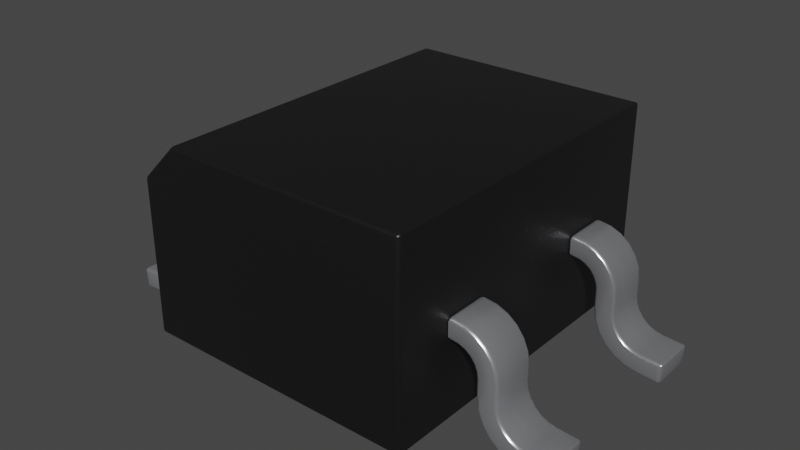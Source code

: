 # Source: SOIC-4_4.2x5.0mm_P5.7mm.blend  (saved by Blender 4.1.23; exported with 4.5.12 LTS)
import bpy
from mathutils import Matrix  # noqa: F401  (used for matrix-valued properties, if any)

bpy.ops.wm.read_factory_settings(use_empty=True)
scene = bpy.context.scene
scene.name = 'Scene'

# ---- collections
col_collection = bpy.data.collections.new('Collection'); scene.collection.children.link(col_collection)

# ---- materials (node trees are filled in below, after node groups)
mat_metal_pins = bpy.data.materials.new('metal_pins')
mat_metal_pins.preview_render_type = 'CUBE'
mat_plastic_chip = bpy.data.materials.new('plastic_chip')
mat_plastic_chip.preview_render_type = 'CUBE'

# ---- node groups
ng_auto_smooth = bpy.data.node_groups.new('Auto Smooth', 'GeometryNodeTree')
_s = ng_auto_smooth.interface.new_socket(name='Geometry', in_out='OUTPUT', socket_type='NodeSocketGeometry')
_s = ng_auto_smooth.interface.new_socket(name='Geometry', in_out='INPUT', socket_type='NodeSocketGeometry')
_s = ng_auto_smooth.interface.new_socket(name='Angle', in_out='INPUT', socket_type='NodeSocketFloat')
_s.subtype = 'ANGLE'
_s.min_value = 0.0
_s.max_value = 3.142
ng_auto_smooth.is_modifier = True
_N = ng_auto_smooth.nodes; _L = ng_auto_smooth.links
n0 = _N.new('NodeGroupOutput'); n0.name = 'Group Output'; n0.location = (480, -100)
n1 = _N.new('NodeGroupInput'); n1.name = 'Group Input'; n1.location = (-420, -300)
n2 = _N.new('NodeGroupInput'); n2.name = 'Group Input.001'; n2.location = (-60, -100)
n3 = _N.new('GeometryNodeSetShadeSmooth'); n3.name = 'Set Shade Smooth'; n3.location = (120, -100)
n3.domain = 'EDGE'
n4 = _N.new('GeometryNodeSetShadeSmooth'); n4.name = 'Set Shade Smooth.001'; n4.location = (300, -100)
n5 = _N.new('GeometryNodeInputMeshEdgeAngle'); n5.name = 'Edge Angle'; n5.location = (-420, -220)
n6 = _N.new('GeometryNodeInputEdgeSmooth'); n6.name = 'Is Edge Smooth'; n6.location = (-60, -160)
n7 = _N.new('GeometryNodeInputShadeSmooth'); n7.name = 'Is Face Smooth'; n7.location = (-240, -340)
n8 = _N.new('FunctionNodeBooleanMath'); n8.name = 'Boolean Math'; n8.location = (-60, -220)
n9 = _N.new('FunctionNodeCompare'); n9.name = 'Compare'; n9.location = (-240, -180)
n9.operation = 'LESS_EQUAL'
_L.new(n5.outputs[0], n9.inputs[0])
_L.new(n4.outputs[0], n0.inputs[0])
_L.new(n1.outputs[1], n9.inputs[1])
_L.new(n9.outputs[0], n8.inputs[0])
_L.new(n7.outputs[0], n8.inputs[1])
_L.new(n2.outputs[0], n3.inputs[0])
_L.new(n6.outputs[0], n3.inputs[1])
_L.new(n3.outputs[0], n4.inputs[0])
_L.new(n8.outputs[0], n3.inputs[2])
n0.is_active_output = True

# ---- material node trees
mat_metal_pins.use_nodes = True; mat_metal_pins.node_tree.nodes.clear()
_N = mat_metal_pins.node_tree.nodes; _L = mat_metal_pins.node_tree.links
n0 = _N.new('ShaderNodeMapping'); n0.name = 'Mapping'; n0.location = (-1447, -91)
n0.inputs[3].default_value = (4.8, 1.2, 1.1)
n1 = _N.new('ShaderNodeBsdfPrincipled'); n1.name = 'Principled BSDF'; n1.location = (-560, 254)
n1.distribution = 'GGX'
n1.subsurface_method = 'BURLEY'
n1.inputs[1].default_value = 0.7818
n1.inputs[2].default_value = 0.2886
n1.inputs[3].default_value = 1.45
n1.inputs[13].default_value = 0.0
n1.inputs[27].default_value = (0.0, 0.0, 0.0, 1.0)
n1.inputs[28].default_value = 1.0
n2 = _N.new('ShaderNodeOutputMaterial'); n2.name = 'Material Output.002'; n2.location = (-205, 253)
n2.width = 213
n3 = _N.new('ShaderNodeTexNoise'); n3.name = 'Noise Texture.002'; n3.location = (-1228, -73)
n3.inputs[2].default_value = 0.1
n3.inputs[3].default_value = 7.0
n3.inputs[4].default_value = 0.6
n3.inputs[8].default_value = 0.4
n4 = _N.new('ShaderNodeTexCoord'); n4.name = 'Texture Coordinate'; n4.location = (-1636, -116)
n5 = _N.new('ShaderNodeMix'); n5.name = 'Mix.001'; n5.location = (-921, 45)
n5.data_type = 'RGBA'
n5.inputs[6].default_value = (0.9398, 0.9547, 1.0, 1.0)
n5.inputs[7].default_value = (0.13, 0.1259, 0.1359, 1.0)
n6 = _N.new('ShaderNodeBump'); n6.name = 'Bump.001'; n6.location = (-1001, -227)
n6.inputs[0].default_value = 0.05
n6.inputs[1].default_value = 0.01
n6.inputs[2].default_value = 1.0
_L.new(n1.outputs[0], n2.inputs[0])
_L.new(n3.outputs[0], n6.inputs[3])
_L.new(n0.outputs[0], n3.inputs[0])
_L.new(n3.outputs[0], n5.inputs[0])
_L.new(n4.outputs[3], n0.inputs[0])
_L.new(n5.outputs[2], n1.inputs[0])
_L.new(n6.outputs[0], n1.inputs[5])
n2.is_active_output = True
mat_plastic_chip.use_nodes = True; mat_plastic_chip.node_tree.nodes.clear()
_N = mat_plastic_chip.node_tree.nodes; _L = mat_plastic_chip.node_tree.links
n0 = _N.new('ShaderNodeBsdfPrincipled'); n0.name = 'Principled BSDF'; n0.location = (10, 300)
n0.distribution = 'GGX'
n0.subsurface_method = 'BURLEY'
n0.inputs[0].default_value = (0.009312, 0.009312, 0.009312, 1.0)
n0.inputs[1].default_value = 0.1372
n0.inputs[2].default_value = 0.3706
n0.inputs[3].default_value = 1.45
n0.inputs[27].default_value = (0.0, 0.0, 0.0, 1.0)
n0.inputs[28].default_value = 1.0
n1 = _N.new('ShaderNodeOutputMaterial'); n1.name = 'Material Output'; n1.location = (300, 300)
n2 = _N.new('ShaderNodeTexNoise'); n2.name = 'Noise Texture'; n2.location = (-893, 54)
n2.inputs[2].default_value = 200.0
n2.inputs[3].default_value = 3.6
n2.inputs[4].default_value = 0.8375
n3 = _N.new('ShaderNodeBump'); n3.name = 'Bump'; n3.location = (-604, -53)
n3.inputs[0].default_value = 0.08
n3.inputs[1].default_value = 1.0
n3.inputs[2].default_value = 1.0
_L.new(n0.outputs[0], n1.inputs[0])
_L.new(n2.outputs[0], n3.inputs[3])
_L.new(n3.outputs[0], n0.inputs[5])
n1.is_active_output = True

# ---- world
world_world = bpy.data.worlds.new('World'); scene.world = world_world
world_world.use_nodes = True; world_world.node_tree.nodes.clear()
_N = world_world.node_tree.nodes; _L = world_world.node_tree.links
n0 = _N.new('ShaderNodeOutputWorld'); n0.name = 'World Output'; n0.location = (300, 300)
n1 = _N.new('ShaderNodeBackground'); n1.name = 'Background'; n1.location = (10, 300)
n1.inputs[0].default_value = (0.05088, 0.05088, 0.05088, 1.0)
_L.new(n1.outputs[0], n0.inputs[0])
n0.is_active_output = True
world_world.color = (0.05088, 0.05088, 0.05088)
world_world.use_sun_shadow = False
world_world.sun_shadow_jitter_overblur = 0.0

# ---- meshes
me_shape_9_indexedfaceset = bpy.data.meshes.new('SHAPE_9_IndexedFaceSet')
me_shape_9_indexedfaceset.from_pydata([(0.3573, 0.5433, 0.7677), (-0.9301, 1.063, -0.7677), (-0.9301, 0.8661, 0.7677), (0.9301, 0.8661, 0.7677), (-0.9301, 0.0, -0.7677), (0.9301, 1.063, -0.7677), (-0.9301, 0.0, 0.7677), (0.9301, 0.0, 0.7677), (0.9301, 0.0, -0.7677), (-0.9301, 1.063, 0.5709), (0.9301, 1.063, 0.5709), (0.3573, 0.4331, 0.7677), (0.3573, 0.5433, 0.7895), (0.3573, 0.535, 0.8528), (0.3573, 0.4717, 0.9624), (0.3573, 0.4211, 1.001), (0.3573, 0.3622, 1.026), (0.6073, 0.5433, 0.7895), (0.6073, 0.535, 0.8528), (0.6073, 0.5106, 0.9117), (0.6073, 0.4717, 0.9624), (0.6073, 0.4211, 1.001), (0.6073, 0.3622, 1.026), (0.6073, 0.2989, 1.034), (0.3573, 0.2989, 1.034), (0.6073, 0.2139, 1.034), (0.6073, 0.06698, 1.114), (0.3573, 0.1707, 1.039), (0.3573, 0.1302, 1.055), (0.3573, 0.06698, 1.114), (0.6073, 0.0398, 1.196), (0.3573, 0.0398, 1.196), (0.6073, 0.03123, 1.319), (0.3573, -0.07874, 1.311), (0.6073, -0.07874, 1.311), (0.6073, -0.07016, 1.189), (0.3573, -0.05641, 1.119), (0.3573, -0.02582, 1.055), (0.3573, 0.07728, 0.9586), (0.3573, 0.1434, 0.9326), (0.6073, 0.2139, 0.9237), (0.6073, -0.02582, 1.055), (0.6073, 0.2989, 0.9237), (0.3573, 0.2989, 0.9237), (0.6073, 0.3336, 0.9191), (0.6073, 0.366, 0.9057), (0.6073, 0.3938, 0.8844), (0.6073, 0.4151, 0.8566), (0.3573, 0.4285, 0.8243), (0.6073, 0.4331, 0.7895), (0.3573, 0.4331, 0.7895), (0.6073, 0.4331, 0.7677), (0.6073, 0.5433, 0.7677), (0.6073, 0.1707, 1.039), (0.6073, 0.1302, 1.055), (0.6073, 0.09487, 1.081), (0.6073, 0.04823, 1.154), (0.6073, -0.05641, 1.119), (0.6073, 0.01969, 1.0), (0.6073, 0.07728, 0.9586), (0.6073, 0.1434, 0.9326), (0.6073, 0.4285, 0.8243), (0.3573, 0.5106, 0.9117), (0.3573, 0.2139, 1.034), (0.3573, 0.09487, 1.081), (0.3573, 0.04823, 1.154), (0.3573, 0.03123, 1.319), (0.3573, -0.07016, 1.189), (0.3573, 0.01969, 1.0), (0.3573, 0.2139, 0.9237), (0.3573, 0.3336, 0.9191), (0.3573, 0.366, 0.9057), (0.3573, 0.3938, 0.8844), (0.3573, 0.4151, 0.8566), (-0.6073, 0.4331, 0.7677), (-0.6073, 0.5433, 0.7895), (-0.3573, 0.5433, 0.7895), (-0.6073, 0.5433, 0.7677), (-0.3573, 0.5106, 0.9117), (-0.3573, 0.3622, 1.026), (-0.3573, 0.2989, 1.034), (-0.6073, 0.535, 0.8528), (-0.6073, 0.5106, 0.9117), (-0.6073, 0.3622, 1.026), (-0.6073, 0.2989, 1.034), (-0.6073, 0.0398, 1.196), (-0.3573, 0.0398, 1.196), (-0.6073, 0.1302, 1.055), (-0.6073, 0.09487, 1.081), (-0.6073, 0.06698, 1.114), (-0.3573, 0.2139, 1.034), (-0.3573, 0.1707, 1.039), (-0.3573, 0.1302, 1.055), (-0.3573, 0.09487, 1.081), (-0.6073, 0.03123, 1.319), (-0.6073, -0.07874, 1.311), (-0.3573, 0.03123, 1.319), (-0.3573, -0.07874, 1.311), (-0.3573, -0.05641, 1.119), (-0.3573, -0.02582, 1.055), (-0.3573, 0.01969, 1.0), (-0.3573, 0.07728, 0.9586), (-0.3573, 0.1434, 0.9326), (-0.6073, -0.07016, 1.189), (-0.6073, -0.05641, 1.119), (-0.6073, -0.02582, 1.055), (-0.6073, 0.2139, 0.9237), (-0.3573, 0.4331, 0.7895), (-0.6073, 0.2989, 0.9237), (-0.6073, 0.3336, 0.9191), (-0.6073, 0.366, 0.9057), (-0.6073, 0.4285, 0.8243), (-0.3573, 0.4285, 0.8243), (-0.6073, 0.4331, 0.7895), (-0.6073, 0.3938, 0.8844), (-0.6073, 0.4151, 0.8566), (-0.6073, 0.01969, 1.0), (-0.6073, 0.07728, 0.9586), (-0.6073, 0.1434, 0.9326), (-0.6073, 0.2139, 1.034), (-0.6073, 0.1707, 1.039), (-0.6073, 0.04823, 1.154), (-0.6073, 0.4717, 0.9624), (-0.6073, 0.4211, 1.001), (-0.3573, 0.4331, 0.7677), (-0.3573, 0.2989, 0.9237), (-0.3573, 0.3336, 0.9191), (-0.3573, 0.366, 0.9057), (-0.3573, 0.3938, 0.8844), (-0.3573, 0.4151, 0.8566), (-0.3573, 0.2139, 0.9237), (-0.3573, -0.07016, 1.189), (-0.3573, 0.06698, 1.114), (-0.3573, 0.04823, 1.154), (-0.3573, 0.535, 0.8528), (-0.3573, 0.4717, 0.9624), (-0.3573, 0.4211, 1.001), (-0.3573, 0.5433, 0.7677), (-0.3573, 0.5433, -0.7895), (-0.3573, 0.5106, -0.9117), (-0.3573, 0.4211, -1.001), (-0.6073, 0.4211, -1.001), (-0.3573, 0.2139, -1.034), (-0.6073, 0.04823, -1.154), (-0.3573, 0.1707, -1.039), (-0.3573, 0.1302, -1.055), (-0.3573, 0.0398, -1.196), (-0.6073, 0.03123, -1.319), (-0.3573, 0.03123, -1.319), (-0.3573, -0.07874, -1.311), (-0.6073, -0.07874, -1.311), (-0.3573, -0.07016, -1.189), (-0.3573, 0.01969, -1.0), (-0.3573, 0.07728, -0.9586), (-0.3573, 0.2139, -0.9237), (-0.6073, -0.05641, -1.119), (-0.6073, 0.07728, -0.9586), (-0.6073, 0.1434, -0.9326), (-0.6073, 0.2139, -0.9237), (-0.3573, 0.2989, -0.9237), (-0.6073, 0.366, -0.9057), (-0.6073, 0.4285, -0.8243), (-0.6073, 0.4331, -0.7895), (-0.3573, 0.4331, -0.7895), (-0.3573, 0.3938, -0.8844), (-0.3573, 0.4285, -0.8243), (-0.6073, 0.4331, -0.7677), (-0.3573, 0.4331, -0.7677), (-0.6073, 0.5433, -0.7677), (-0.6073, 0.5433, -0.7895), (-0.6073, 0.535, -0.8528), (-0.6073, 0.5106, -0.9117), (-0.6073, 0.4717, -0.9624), (-0.6073, 0.3622, -1.026), (-0.6073, 0.2989, -1.034), (-0.6073, 0.2139, -1.034), (-0.6073, 0.1707, -1.039), (-0.6073, 0.1302, -1.055), (-0.6073, 0.09487, -1.081), (-0.6073, 0.06698, -1.114), (-0.6073, 0.0398, -1.196), (-0.6073, -0.07016, -1.189), (-0.6073, -0.02582, -1.055), (-0.6073, 0.01969, -1.0), (-0.6073, 0.2989, -0.9237), (-0.6073, 0.3336, -0.9191), (-0.6073, 0.3938, -0.8844), (-0.6073, 0.4151, -0.8566), (-0.3573, 0.5433, -0.7677), (-0.3573, 0.535, -0.8528), (-0.3573, 0.4717, -0.9624), (-0.3573, 0.3622, -1.026), (-0.3573, 0.2989, -1.034), (-0.3573, 0.09487, -1.081), (-0.3573, 0.06698, -1.114), (-0.3573, 0.04823, -1.154), (-0.3573, -0.05641, -1.119), (-0.3573, -0.02582, -1.055), (-0.3573, 0.1434, -0.9326), (-0.3573, 0.3336, -0.9191), (-0.3573, 0.366, -0.9057), (-0.3573, 0.4151, -0.8566), (0.6073, 0.5433, -0.7677), (0.6073, 0.4331, -0.7677), (0.3573, 0.5433, -0.7677), (0.3573, 0.5106, -0.9117), (0.3573, 0.4211, -1.001), (0.3573, 0.3622, -1.026), (0.6073, 0.5106, -0.9117), (0.6073, 0.4211, -1.001), (0.6073, 0.3622, -1.026), (0.6073, 0.2989, -1.034), (0.6073, 0.1707, -1.039), (0.6073, 0.04823, -1.154), (0.3573, 0.1707, -1.039), (0.3573, 0.09487, -1.081), (0.3573, 0.06698, -1.114), (0.3573, 0.04823, -1.154), (0.3573, 0.03123, -1.319), (0.6073, -0.07016, -1.189), (0.3573, 0.07728, -0.9586), (0.3573, 0.1434, -0.9326), (0.6073, -0.05641, -1.119), (0.6073, -0.02582, -1.055), (0.6073, 0.07728, -0.9586), (0.6073, 0.1434, -0.9326), (0.6073, 0.2139, -0.9237), (0.3573, 0.2139, -0.9237), (0.3573, 0.4331, -0.7895), (0.6073, 0.3336, -0.9191), (0.6073, 0.4151, -0.8566), (0.6073, 0.4285, -0.8243), (0.3573, 0.3336, -0.9191), (0.3573, 0.366, -0.9057), (0.3573, 0.3938, -0.8844), (0.3573, 0.4151, -0.8566), (0.6073, 0.4331, -0.7895), (0.6073, 0.2989, -0.9237), (0.6073, 0.366, -0.9057), (0.6073, 0.3938, -0.8844), (0.6073, 0.01969, -1.0), (0.6073, -0.07874, -1.311), (0.6073, 0.03123, -1.319), (0.6073, 0.0398, -1.196), (0.6073, 0.2139, -1.034), (0.6073, 0.1302, -1.055), (0.6073, 0.09487, -1.081), (0.6073, 0.06698, -1.114), (0.6073, 0.5433, -0.7895), (0.6073, 0.535, -0.8528), (0.6073, 0.4717, -0.9624), (0.3573, 0.4331, -0.7677), (0.3573, 0.2989, -0.9237), (0.3573, 0.4285, -0.8243), (0.3573, -0.07016, -1.189), (0.3573, -0.05641, -1.119), (0.3573, -0.02582, -1.055), (0.3573, 0.01969, -1.0), (0.3573, -0.07874, -1.311), (0.3573, 0.0398, -1.196), (0.3573, 0.2139, -1.034), (0.3573, 0.1302, -1.055), (0.3573, 0.2989, -1.034), (0.3573, 0.5433, -0.7895), (0.3573, 0.535, -0.8528), (0.3573, 0.4717, -0.9624)], [], [(52, 12, 17), (52, 0, 12), (9, 6, 2), (4, 6, 9), (1, 4, 9), (2, 6, 7), (2, 7, 3), (10, 8, 5), (10, 7, 8), (10, 3, 7), (5, 4, 1), (5, 8, 4), (10, 1, 9), (10, 5, 1), (7, 4, 8), (7, 6, 4), (2, 3, 10), (2, 10, 9), (52, 51, 11), (52, 11, 0), (16, 24, 23), (16, 23, 22), (15, 22, 21), (15, 16, 22), (14, 21, 20), (14, 15, 21), (62, 20, 19), (62, 14, 20), (13, 19, 18), (13, 62, 19), (12, 18, 17), (12, 13, 18), (23, 63, 25), (23, 24, 63), (27, 25, 63), (27, 53, 25), (28, 54, 53), (28, 53, 27), (64, 55, 54), (64, 54, 28), (29, 26, 55), (29, 55, 64), (65, 56, 26), (65, 26, 29), (31, 30, 56), (31, 56, 65), (30, 66, 32), (30, 31, 66), (32, 33, 34), (32, 66, 33), (34, 67, 35), (34, 33, 67), (39, 69, 40), (39, 40, 60), (38, 60, 59), (38, 39, 60), (68, 59, 58), (68, 38, 59), (37, 58, 41), (37, 68, 58), (36, 41, 57), (36, 37, 41), (67, 57, 35), (67, 36, 57), (40, 43, 42), (40, 69, 43), (70, 42, 43), (70, 44, 42), (71, 45, 44), (71, 44, 70), (72, 46, 45), (72, 45, 71), (73, 47, 46), (73, 46, 72), (48, 61, 47), (48, 47, 73), (50, 49, 61), (50, 61, 48), (49, 11, 51), (49, 50, 11), (30, 32, 34), (30, 34, 35), (56, 35, 57), (56, 30, 35), (26, 57, 41), (26, 56, 57), (58, 55, 26), (58, 26, 41), (59, 54, 55), (59, 55, 58), (60, 53, 54), (60, 54, 59), (40, 25, 53), (40, 53, 60), (42, 23, 25), (42, 25, 40), (44, 22, 23), (44, 23, 42), (45, 21, 22), (45, 22, 44), (46, 20, 21), (46, 21, 45), (19, 46, 47), (19, 20, 46), (18, 47, 61), (18, 61, 49), (18, 19, 47), (17, 18, 49), (52, 49, 51), (52, 17, 49), (31, 33, 66), (31, 67, 33), (65, 36, 67), (65, 67, 31), (29, 37, 36), (29, 36, 65), (68, 29, 64), (68, 37, 29), (38, 64, 28), (38, 68, 64), (39, 28, 27), (39, 38, 28), (69, 27, 63), (69, 39, 27), (43, 63, 24), (43, 69, 63), (70, 24, 16), (70, 43, 24), (71, 16, 15), (71, 70, 16), (72, 15, 14), (72, 71, 15), (62, 73, 72), (62, 72, 14), (13, 48, 73), (13, 50, 48), (13, 73, 62), (12, 50, 13), (0, 11, 50), (0, 50, 12), (74, 77, 137), (74, 137, 124), (137, 75, 76), (137, 77, 75), (134, 76, 75), (134, 75, 81), (78, 81, 82), (78, 134, 81), (135, 82, 122), (135, 78, 82), (136, 122, 123), (136, 135, 122), (79, 123, 83), (79, 136, 123), (80, 83, 84), (80, 79, 83), (80, 119, 90), (80, 84, 119), (133, 85, 86), (133, 121, 85), (132, 89, 121), (132, 121, 133), (93, 88, 89), (93, 89, 132), (92, 87, 88), (92, 88, 93), (91, 120, 87), (91, 87, 92), (90, 119, 120), (90, 120, 91), (86, 94, 96), (86, 85, 94), (96, 95, 97), (96, 94, 95), (97, 103, 131), (97, 95, 103), (98, 131, 103), (98, 103, 104), (99, 104, 105), (99, 98, 104), (100, 105, 116), (100, 99, 105), (101, 116, 117), (101, 100, 116), (102, 117, 118), (102, 101, 117), (130, 118, 106), (130, 102, 118), (130, 108, 125), (130, 106, 108), (112, 113, 107), (112, 111, 113), (129, 115, 111), (129, 111, 112), (128, 114, 115), (128, 115, 129), (127, 109, 110), (127, 110, 114), (127, 114, 128), (126, 109, 127), (125, 108, 109), (125, 109, 126), (107, 74, 124), (107, 113, 74), (114, 122, 82), (115, 114, 82), (110, 123, 122), (110, 122, 114), (109, 83, 123), (109, 123, 110), (111, 82, 81), (111, 115, 82), (108, 84, 83), (108, 83, 109), (113, 81, 75), (113, 75, 77), (113, 111, 81), (74, 113, 77), (106, 119, 84), (106, 84, 108), (103, 95, 94), (103, 94, 85), (118, 120, 119), (118, 87, 120), (118, 119, 106), (104, 85, 121), (104, 103, 85), (117, 87, 118), (105, 121, 89), (105, 104, 121), (116, 88, 87), (116, 89, 88), (116, 87, 117), (116, 105, 89), (128, 78, 135), (127, 135, 136), (127, 128, 135), (129, 78, 128), (126, 136, 79), (126, 127, 136), (112, 134, 78), (112, 78, 129), (107, 76, 134), (107, 137, 76), (107, 134, 112), (125, 79, 80), (125, 126, 79), (124, 137, 107), (130, 80, 90), (130, 125, 80), (131, 96, 97), (131, 86, 96), (102, 90, 91), (102, 91, 92), (102, 130, 90), (98, 133, 86), (98, 86, 131), (101, 102, 92), (99, 132, 133), (99, 133, 98), (100, 92, 93), (100, 93, 132), (100, 101, 92), (100, 132, 99), (168, 166, 167), (168, 167, 188), (168, 138, 169), (168, 188, 138), (191, 192, 174), (191, 174, 173), (140, 173, 141), (140, 191, 173), (190, 141, 172), (190, 140, 141), (139, 172, 171), (139, 190, 172), (189, 171, 170), (189, 139, 171), (138, 170, 169), (138, 189, 170), (174, 142, 175), (174, 192, 142), (144, 175, 142), (144, 176, 175), (145, 177, 176), (145, 176, 144), (193, 178, 177), (193, 177, 145), (194, 179, 178), (194, 178, 193), (195, 143, 179), (195, 179, 194), (146, 180, 143), (146, 143, 195), (180, 148, 147), (180, 146, 148), (147, 149, 150), (147, 148, 149), (150, 151, 181), (150, 149, 151), (198, 154, 158), (198, 158, 157), (153, 157, 156), (153, 198, 157), (152, 156, 183), (152, 153, 156), (197, 183, 182), (197, 152, 183), (196, 182, 155), (196, 197, 182), (151, 155, 181), (151, 196, 155), (158, 159, 184), (158, 154, 159), (199, 184, 159), (199, 185, 184), (200, 160, 185), (200, 185, 199), (164, 186, 160), (164, 160, 200), (201, 187, 186), (201, 186, 164), (165, 161, 187), (165, 187, 201), (163, 162, 161), (163, 161, 165), (162, 167, 166), (162, 163, 167), (180, 147, 150), (180, 150, 181), (143, 181, 155), (143, 180, 181), (179, 155, 182), (179, 143, 155), (183, 178, 179), (183, 179, 182), (156, 177, 178), (156, 178, 183), (157, 176, 177), (157, 177, 156), (158, 175, 176), (158, 176, 157), (184, 174, 175), (184, 175, 158), (185, 173, 174), (185, 174, 184), (160, 141, 173), (160, 173, 185), (186, 172, 141), (186, 141, 160), (171, 186, 187), (171, 172, 186), (170, 187, 161), (170, 161, 162), (170, 171, 187), (169, 170, 162), (168, 162, 166), (168, 169, 162), (146, 149, 148), (146, 151, 149), (195, 196, 151), (195, 151, 146), (194, 197, 196), (194, 196, 195), (152, 194, 193), (152, 197, 194), (153, 193, 145), (153, 152, 193), (198, 145, 144), (198, 153, 145), (154, 144, 142), (154, 198, 144), (159, 142, 192), (159, 154, 142), (199, 192, 191), (199, 159, 192), (200, 191, 140), (200, 199, 191), (164, 140, 190), (164, 200, 140), (139, 201, 164), (139, 164, 190), (189, 165, 201), (189, 163, 165), (189, 201, 139), (138, 163, 189), (188, 167, 163), (188, 163, 138), (203, 202, 204), (203, 204, 251), (204, 248, 263), (204, 202, 248), (264, 263, 248), (264, 248, 249), (205, 249, 208), (205, 264, 249), (265, 208, 250), (265, 205, 208), (206, 250, 209), (206, 265, 250), (207, 209, 210), (207, 206, 209), (262, 210, 211), (262, 207, 210), (262, 244, 260), (262, 211, 244), (217, 243, 259), (217, 213, 243), (216, 247, 213), (216, 213, 217), (215, 246, 247), (215, 247, 216), (261, 245, 246), (261, 246, 215), (214, 212, 245), (214, 245, 261), (260, 244, 212), (260, 212, 214), (259, 242, 218), (259, 243, 242), (218, 241, 258), (218, 242, 241), (258, 219, 254), (258, 241, 219), (255, 254, 219), (255, 219, 222), (256, 222, 223), (256, 255, 222), (257, 223, 240), (257, 256, 223), (220, 240, 224), (220, 257, 240), (221, 224, 225), (221, 220, 224), (227, 225, 226), (227, 221, 225), (227, 237, 252), (227, 226, 237), (253, 236, 228), (253, 231, 236), (235, 230, 231), (235, 231, 253), (234, 239, 230), (234, 230, 235), (233, 229, 238), (233, 238, 239), (233, 239, 234), (232, 229, 233), (252, 237, 229), (252, 229, 232), (228, 203, 251), (228, 236, 203), (239, 250, 208), (230, 239, 208), (238, 209, 250), (238, 250, 239), (229, 210, 209), (229, 209, 238), (231, 208, 249), (231, 230, 208), (237, 211, 210), (237, 210, 229), (236, 249, 248), (236, 248, 202), (236, 231, 249), (203, 236, 202), (226, 244, 211), (226, 211, 237), (219, 241, 242), (219, 242, 243), (225, 212, 244), (225, 245, 212), (225, 244, 226), (222, 243, 213), (222, 219, 243), (224, 245, 225), (223, 213, 247), (223, 222, 213), (240, 246, 245), (240, 247, 246), (240, 245, 224), (240, 223, 247), (234, 205, 265), (233, 265, 206), (233, 234, 265), (235, 205, 234), (232, 206, 207), (232, 233, 206), (253, 264, 205), (253, 205, 235), (228, 263, 264), (228, 204, 263), (228, 264, 253), (252, 207, 262), (252, 232, 207), (251, 204, 228), (227, 262, 260), (227, 252, 262), (254, 218, 258), (254, 259, 218), (221, 260, 214), (221, 214, 261), (221, 227, 260), (255, 217, 259), (255, 259, 254), (220, 221, 261), (256, 216, 217), (256, 217, 255), (257, 261, 215), (257, 215, 216), (257, 220, 261), (257, 216, 256)])
me_shape_9_indexedfaceset.polygons.foreach_set('use_smooth', [True] * 512)
me_shape_9_indexedfaceset.polygons.foreach_set('material_index', [0, 0, 1, 1, 1, 1, 1, 1, 1, 1, 1, 1, 1, 1, 1, 1, 1, 1, 0, 0, 0, 0, 0, 0, 0, 0, 0, 0, 0, 0, 0, 0, 0, 0, 0, 0, 0, 0, 0, 0, 0, 0, 0, 0, 0, 0, 0, 0, 0, 0, 0, 0, 0, 0, 0, 0, 0, 0, 0, 0, 0, 0, 0, 0, 0, 0, 0, 0, 0, 0, 0, 0, 0, 0, 0, 0, 0, 0, 0, 0, 0, 0, 0, 0, 0, 0, 0, 0, 0, 0, 0, 0, 0, 0, 0, 0, 0, 0, 0, 0, 0, 0, 0, 0, 0, 0, 0, 0, 0, 0, 0, 0, 0, 0, 0, 0, 0, 0, 0, 0, 0, 0, 0, 0, 0, 0, 0, 0, 0, 0, 0, 0, 0, 0, 0, 0, 0, 0, 0, 0, 0, 0, 0, 0, 0, 0, 0, 0, 0, 0, 0, 0, 0, 0, 0, 0, 0, 0, 0, 0, 0, 0, 0, 0, 0, 0, 0, 0, 0, 0, 0, 0, 0, 0, 0, 0, 0, 0, 0, 0, 0, 0, 0, 0, 0, 0, 0, 0, 0, 0, 0, 0, 0, 0, 0, 0, 0, 0, 0, 0, 0, 0, 0, 0, 0, 0, 0, 0, 0, 0, 0, 0, 0, 0, 0, 0, 0, 0, 0, 0, 0, 0, 0, 0, 0, 0, 0, 0, 0, 0, 0, 0, 0, 0, 0, 0, 0, 0, 0, 0, 0, 0, 0, 0, 0, 0, 0, 0, 0, 0, 0, 0, 0, 0, 0, 0, 0, 0, 0, 0, 0, 0, 0, 0, 0, 0, 0, 0, 0, 0, 0, 0, 0, 0, 0, 0, 0, 0, 0, 0, 0, 0, 0, 0, 0, 0, 0, 0, 0, 0, 0, 0, 0, 0, 0, 0, 0, 0, 0, 0, 0, 0, 0, 0, 0, 0, 0, 0, 0, 0, 0, 0, 0, 0, 0, 0, 0, 0, 0, 0, 0, 0, 0, 0, 0, 0, 0, 0, 0, 0, 0, 0, 0, 0, 0, 0, 0, 0, 0, 0, 0, 0, 0, 0, 0, 0, 0, 0, 0, 0, 0, 0, 0, 0, 0, 0, 0, 0, 0, 0, 0, 0, 0, 0, 0, 0, 0, 0, 0, 0, 0, 0, 0, 0, 0, 0, 0, 0, 0, 0, 0, 0, 0, 0, 0, 0, 0, 0, 0, 0, 0, 0, 0, 0, 0, 0, 0, 0, 0, 0, 0, 0, 0, 0, 0, 0, 0, 0, 0, 0, 0, 0, 0, 0, 0, 0, 0, 0, 0, 0, 0, 0, 0, 0, 0, 0, 0, 0, 0, 0, 0, 0, 0, 0, 0, 0, 0, 0, 0, 0, 0, 0, 0, 0, 0, 0, 0, 0, 0, 0, 0, 0, 0, 0, 0, 0, 0, 0, 0, 0, 0, 0, 0, 0, 0, 0, 0, 0, 0, 0, 0, 0, 0, 0, 0, 0, 0, 0, 0, 0, 0, 0, 0, 0, 0, 0, 0, 0, 0, 0, 0, 0, 0, 0, 0, 0, 0, 0, 0, 0, 0, 0, 0, 0, 0, 0, 0, 0, 0, 0, 0, 0])
_uv = me_shape_9_indexedfaceset.uv_layers.new(name='UVMap')
_uv.uv.foreach_set('vector', [0.7302, 0.7894, 0.6354, 0.7976, 0.7302, 0.7976, 0.7302, 0.7894, 0.6354, 0.7894, 0.6354, 0.7976, 0.8062, 0.7147, 0.4032, 0.7894, 0.7316, 0.7894, 0.4032, 0.2073, 0.4032, 0.7894, 0.8062, 0.7147, 0.8062, 0.2073, 0.4032, 0.2073, 0.8062, 0.7147, 0.1474, 0.7316, 0.1474, 0.4032, 0.8526, 0.4032, 0.1474, 0.7316, 0.8526, 0.4032, 0.8526, 0.7316, 0.8062, 0.7147, 0.4032, 0.2073, 0.8062, 0.2073, 0.8062, 0.7147, 0.4032, 0.7894, 0.4032, 0.2073, 0.8062, 0.7147, 0.7316, 0.7894, 0.4032, 0.7894, 0.8526, 0.8062, 0.1474, 0.4032, 0.1474, 0.8062, 0.8526, 0.8062, 0.8526, 0.4032, 0.1474, 0.4032, 0.8526, 0.7147, 0.1474, 0.2073, 0.1474, 0.7147, 0.8526, 0.7147, 0.8526, 0.2073, 0.1474, 0.2073, 0.8526, 0.7894, 0.1474, 0.2073, 0.8526, 0.2073, 0.8526, 0.7894, 0.1474, 0.7894, 0.1474, 0.2073, 0.1474, 0.7894, 0.8526, 0.7894, 0.8526, 0.7147, 0.1474, 0.7894, 0.8526, 0.7147, 0.1474, 0.7147, 0.7302, 0.6092, 0.7302, 0.5674, 0.6354, 0.5674, 0.7302, 0.6092, 0.6354, 0.5674, 0.6354, 0.6092, 0.6354, 0.5405, 0.6354, 0.5166, 0.7302, 0.5166, 0.6354, 0.5405, 0.7302, 0.5166, 0.7302, 0.5405, 0.6354, 0.5629, 0.7302, 0.5405, 0.7302, 0.5629, 0.6354, 0.5629, 0.6354, 0.5405, 0.7302, 0.5405, 0.6354, 0.5821, 0.7302, 0.5629, 0.7302, 0.5821, 0.6354, 0.5821, 0.6354, 0.5629, 0.7302, 0.5629, 0.6354, 0.844, 0.7302, 0.8631, 0.7302, 0.844, 0.6354, 0.844, 0.6354, 0.8631, 0.7302, 0.8631, 0.6354, 0.8216, 0.7302, 0.844, 0.7302, 0.8216, 0.6354, 0.8216, 0.6354, 0.844, 0.7302, 0.844, 0.6354, 0.7976, 0.7302, 0.8216, 0.7302, 0.7976, 0.6354, 0.7976, 0.6354, 0.8216, 0.7302, 0.8216, 0.7302, 0.5166, 0.6354, 0.4843, 0.7302, 0.4843, 0.7302, 0.5166, 0.6354, 0.5166, 0.6354, 0.4843, 0.6354, 0.4679, 0.7302, 0.4843, 0.6354, 0.4843, 0.6354, 0.4679, 0.7302, 0.4679, 0.7302, 0.4843, 0.6354, 0.4526, 0.7302, 0.4526, 0.7302, 0.4679, 0.6354, 0.4526, 0.7302, 0.4679, 0.6354, 0.4679, 0.6354, 0.4392, 0.7302, 0.4392, 0.7302, 0.4526, 0.6354, 0.4392, 0.7302, 0.4526, 0.6354, 0.4526, 0.6354, 0.9207, 0.7302, 0.9207, 0.7302, 0.908, 0.6354, 0.9207, 0.7302, 0.908, 0.6354, 0.908, 0.6354, 0.9356, 0.7302, 0.9356, 0.7302, 0.9207, 0.6354, 0.9356, 0.7302, 0.9207, 0.6354, 0.9207, 0.6354, 0.9518, 0.7302, 0.9518, 0.7302, 0.9356, 0.6354, 0.9518, 0.7302, 0.9356, 0.6354, 0.9356, 0.7302, 0.9518, 0.6354, 0.9983, 0.7302, 0.9983, 0.7302, 0.9518, 0.6354, 0.9518, 0.6354, 0.9983, 0.7302, 0.4151, 0.6354, 0.3734, 0.7302, 0.3734, 0.7302, 0.4151, 0.6354, 0.4151, 0.6354, 0.3734, 0.7302, 0.9954, 0.6354, 0.9489, 0.7302, 0.9489, 0.7302, 0.9954, 0.6354, 0.9954, 0.6354, 0.9489, 0.6354, 0.4576, 0.6354, 0.4843, 0.7302, 0.4843, 0.6354, 0.4576, 0.7302, 0.4843, 0.7302, 0.4576, 0.6354, 0.4325, 0.7302, 0.4576, 0.7302, 0.4325, 0.6354, 0.4325, 0.6354, 0.4576, 0.7302, 0.4576, 0.6354, 0.4107, 0.7302, 0.4325, 0.7302, 0.4107, 0.6354, 0.4107, 0.6354, 0.4325, 0.7302, 0.4325, 0.6354, 0.8982, 0.7302, 0.8775, 0.7302, 0.8982, 0.6354, 0.8982, 0.6354, 0.8775, 0.7302, 0.8775, 0.6354, 0.9225, 0.7302, 0.8982, 0.7302, 0.9225, 0.6354, 0.9225, 0.6354, 0.8982, 0.7302, 0.8982, 0.6354, 0.9489, 0.7302, 0.9225, 0.7302, 0.9489, 0.6354, 0.9489, 0.6354, 0.9225, 0.7302, 0.9225, 0.7302, 0.4843, 0.6354, 0.5166, 0.7302, 0.5166, 0.7302, 0.4843, 0.6354, 0.4843, 0.6354, 0.5166, 0.6354, 0.5297, 0.7302, 0.5166, 0.6354, 0.5166, 0.6354, 0.5297, 0.7302, 0.5297, 0.7302, 0.5166, 0.6354, 0.542, 0.7302, 0.542, 0.7302, 0.5297, 0.6354, 0.542, 0.7302, 0.5297, 0.6354, 0.5297, 0.6354, 0.5525, 0.7302, 0.5525, 0.7302, 0.542, 0.6354, 0.5525, 0.7302, 0.542, 0.6354, 0.542, 0.6354, 0.8231, 0.7302, 0.8231, 0.7302, 0.8336, 0.6354, 0.8231, 0.7302, 0.8336, 0.6354, 0.8336, 0.6354, 0.8108, 0.7302, 0.8108, 0.7302, 0.8231, 0.6354, 0.8108, 0.7302, 0.8231, 0.6354, 0.8231, 0.6354, 0.7976, 0.7302, 0.7976, 0.7302, 0.8108, 0.6354, 0.7976, 0.7302, 0.8108, 0.6354, 0.8108, 0.7302, 0.7976, 0.6354, 0.7894, 0.7302, 0.7894, 0.7302, 0.7976, 0.6354, 0.7976, 0.6354, 0.7894, 0.4183, 0.9518, 0.4151, 0.9983, 0.3734, 0.9954, 0.4183, 0.9518, 0.3734, 0.9954, 0.3766, 0.9489, 0.4215, 0.9356, 0.3766, 0.9489, 0.3819, 0.9225, 0.4215, 0.9356, 0.4183, 0.9518, 0.3766, 0.9489, 0.4286, 0.9207, 0.3819, 0.9225, 0.3935, 0.8982, 0.4286, 0.9207, 0.4215, 0.9356, 0.3819, 0.9225, 0.4107, 0.8775, 0.4392, 0.908, 0.4286, 0.9207, 0.4107, 0.8775, 0.4286, 0.9207, 0.3935, 0.8982, 0.4325, 0.8617, 0.4526, 0.8984, 0.4392, 0.908, 0.4325, 0.8617, 0.4392, 0.908, 0.4107, 0.8775, 0.4576, 0.8518, 0.4679, 0.8923, 0.4526, 0.8984, 0.4576, 0.8518, 0.4526, 0.8984, 0.4325, 0.8617, 0.4843, 0.8485, 0.4843, 0.8903, 0.4679, 0.8923, 0.4843, 0.8485, 0.4679, 0.8923, 0.4576, 0.8518, 0.5166, 0.8485, 0.5166, 0.8903, 0.4843, 0.8903, 0.5166, 0.8485, 0.4843, 0.8903, 0.4843, 0.8485, 0.5297, 0.8468, 0.5405, 0.8871, 0.5166, 0.8903, 0.5297, 0.8468, 0.5166, 0.8903, 0.5166, 0.8485, 0.542, 0.8417, 0.5629, 0.8779, 0.5405, 0.8871, 0.542, 0.8417, 0.5405, 0.8871, 0.5297, 0.8468, 0.5525, 0.8336, 0.5821, 0.8631, 0.5629, 0.8779, 0.5525, 0.8336, 0.5629, 0.8779, 0.542, 0.8417, 0.5968, 0.844, 0.5525, 0.8336, 0.5606, 0.8231, 0.5968, 0.844, 0.5821, 0.8631, 0.5525, 0.8336, 0.6061, 0.8216, 0.5606, 0.8231, 0.5657, 0.8108, 0.6061, 0.8216, 0.5657, 0.8108, 0.5674, 0.7976, 0.6061, 0.8216, 0.5968, 0.844, 0.5606, 0.8231, 0.6092, 0.7976, 0.6061, 0.8216, 0.5674, 0.7976, 0.6092, 0.7894, 0.5674, 0.7976, 0.5674, 0.7894, 0.6092, 0.7894, 0.6092, 0.7976, 0.5674, 0.7976, 0.4183, 0.9518, 0.3734, 0.9954, 0.4151, 0.9983, 0.4183, 0.9518, 0.3766, 0.9489, 0.3734, 0.9954, 0.4215, 0.9356, 0.3819, 0.9225, 0.3766, 0.9489, 0.4215, 0.9356, 0.3766, 0.9489, 0.4183, 0.9518, 0.4286, 0.9207, 0.3935, 0.8982, 0.3819, 0.9225, 0.4286, 0.9207, 0.3819, 0.9225, 0.4215, 0.9356, 0.4107, 0.8775, 0.4286, 0.9207, 0.4392, 0.908, 0.4107, 0.8775, 0.3935, 0.8982, 0.4286, 0.9207, 0.4325, 0.8617, 0.4392, 0.908, 0.4526, 0.8984, 0.4325, 0.8617, 0.4107, 0.8775, 0.4392, 0.908, 0.4576, 0.8518, 0.4526, 0.8984, 0.4679, 0.8923, 0.4576, 0.8518, 0.4325, 0.8617, 0.4526, 0.8984, 0.4843, 0.8485, 0.4679, 0.8923, 0.4843, 0.8903, 0.4843, 0.8485, 0.4576, 0.8518, 0.4679, 0.8923, 0.5166, 0.8485, 0.4843, 0.8903, 0.5166, 0.8903, 0.5166, 0.8485, 0.4843, 0.8485, 0.4843, 0.8903, 0.5297, 0.8468, 0.5166, 0.8903, 0.5405, 0.8871, 0.5297, 0.8468, 0.5166, 0.8485, 0.5166, 0.8903, 0.542, 0.8417, 0.5405, 0.8871, 0.5629, 0.8779, 0.542, 0.8417, 0.5297, 0.8468, 0.5405, 0.8871, 0.5525, 0.8336, 0.5629, 0.8779, 0.5821, 0.8631, 0.5525, 0.8336, 0.542, 0.8417, 0.5629, 0.8779, 0.5968, 0.844, 0.5606, 0.8231, 0.5525, 0.8336, 0.5968, 0.844, 0.5525, 0.8336, 0.5821, 0.8631, 0.6061, 0.8216, 0.5657, 0.8108, 0.5606, 0.8231, 0.6061, 0.8216, 0.5674, 0.7976, 0.5657, 0.8108, 0.6061, 0.8216, 0.5606, 0.8231, 0.5968, 0.844, 0.6092, 0.7976, 0.5674, 0.7976, 0.6061, 0.8216, 0.6092, 0.7894, 0.5674, 0.7894, 0.5674, 0.7976, 0.6092, 0.7894, 0.5674, 0.7976, 0.6092, 0.7976, 0.2698, 0.5674, 0.2698, 0.6092, 0.3645, 0.6092, 0.2698, 0.5674, 0.3645, 0.6092, 0.3645, 0.5674, 0.3645, 0.7894, 0.2698, 0.7976, 0.3645, 0.7976, 0.3645, 0.7894, 0.2698, 0.7894, 0.2698, 0.7976, 0.3645, 0.8216, 0.3645, 0.7976, 0.2698, 0.7976, 0.3645, 0.8216, 0.2698, 0.7976, 0.2698, 0.8216, 0.3645, 0.844, 0.2698, 0.8216, 0.2698, 0.844, 0.3645, 0.844, 0.3645, 0.8216, 0.2698, 0.8216, 0.3645, 0.8631, 0.2698, 0.844, 0.2698, 0.8631, 0.3645, 0.8631, 0.3645, 0.844, 0.2698, 0.844, 0.3645, 0.5629, 0.2698, 0.5821, 0.2698, 0.5629, 0.3645, 0.5629, 0.3645, 0.5821, 0.2698, 0.5821, 0.3645, 0.5405, 0.2698, 0.5629, 0.2698, 0.5405, 0.3645, 0.5405, 0.3645, 0.5629, 0.2698, 0.5629, 0.3645, 0.5166, 0.2698, 0.5405, 0.2698, 0.5166, 0.3645, 0.5166, 0.3645, 0.5405, 0.2698, 0.5405, 0.3645, 0.5166, 0.2698, 0.4843, 0.3645, 0.4843, 0.3645, 0.5166, 0.2698, 0.5166, 0.2698, 0.4843, 0.3645, 0.9356, 0.2698, 0.9518, 0.3645, 0.9518, 0.3645, 0.9356, 0.2698, 0.9356, 0.2698, 0.9518, 0.3645, 0.9207, 0.2698, 0.9207, 0.2698, 0.9356, 0.3645, 0.9207, 0.2698, 0.9356, 0.3645, 0.9356, 0.3645, 0.908, 0.2698, 0.908, 0.2698, 0.9207, 0.3645, 0.908, 0.2698, 0.9207, 0.3645, 0.9207, 0.3645, 0.4526, 0.2698, 0.4526, 0.2698, 0.4392, 0.3645, 0.4526, 0.2698, 0.4392, 0.3645, 0.4392, 0.3645, 0.4679, 0.2698, 0.4679, 0.2698, 0.4526, 0.3645, 0.4679, 0.2698, 0.4526, 0.3645, 0.4526, 0.3645, 0.4843, 0.2698, 0.4843, 0.2698, 0.4679, 0.3645, 0.4843, 0.2698, 0.4679, 0.3645, 0.4679, 0.3645, 0.9518, 0.2698, 0.9983, 0.3645, 0.9983, 0.3645, 0.9518, 0.2698, 0.9518, 0.2698, 0.9983, 0.3645, 0.4151, 0.2698, 0.3734, 0.3645, 0.3734, 0.3645, 0.4151, 0.2698, 0.4151, 0.2698, 0.3734, 0.3645, 0.9954, 0.2698, 0.9489, 0.3645, 0.9489, 0.3645, 0.9954, 0.2698, 0.9954, 0.2698, 0.9489, 0.3645, 0.9225, 0.3645, 0.9489, 0.2698, 0.9489, 0.3645, 0.9225, 0.2698, 0.9489, 0.2698, 0.9225, 0.3645, 0.8982, 0.2698, 0.9225, 0.2698, 0.8982, 0.3645, 0.8982, 0.3645, 0.9225, 0.2698, 0.9225, 0.3645, 0.8775, 0.2698, 0.8982, 0.2698, 0.8775, 0.3645, 0.8775, 0.3645, 0.8982, 0.2698, 0.8982, 0.3645, 0.4325, 0.2698, 0.4107, 0.2698, 0.4325, 0.3645, 0.4325, 0.3645, 0.4107, 0.2698, 0.4107, 0.3645, 0.4576, 0.2698, 0.4325, 0.2698, 0.4576, 0.3645, 0.4576, 0.3645, 0.4325, 0.2698, 0.4325, 0.3645, 0.4843, 0.2698, 0.4576, 0.2698, 0.4843, 0.3645, 0.4843, 0.3645, 0.4576, 0.2698, 0.4576, 0.3645, 0.4843, 0.2698, 0.5166, 0.3645, 0.5166, 0.3645, 0.4843, 0.2698, 0.4843, 0.2698, 0.5166, 0.3645, 0.8108, 0.2698, 0.7976, 0.3645, 0.7976, 0.3645, 0.8108, 0.2698, 0.8108, 0.2698, 0.7976, 0.3645, 0.8231, 0.2698, 0.8231, 0.2698, 0.8108, 0.3645, 0.8231, 0.2698, 0.8108, 0.3645, 0.8108, 0.3645, 0.8336, 0.2698, 0.8336, 0.2698, 0.8231, 0.3645, 0.8336, 0.2698, 0.8231, 0.3645, 0.8231, 0.3645, 0.542, 0.2698, 0.5297, 0.2698, 0.542, 0.3645, 0.542, 0.2698, 0.542, 0.2698, 0.5525, 0.3645, 0.542, 0.2698, 0.5525, 0.3645, 0.5525, 0.3645, 0.5297, 0.2698, 0.5297, 0.3645, 0.542, 0.3645, 0.5166, 0.2698, 0.5166, 0.2698, 0.5297, 0.3645, 0.5166, 0.2698, 0.5297, 0.3645, 0.5297, 0.3645, 0.7976, 0.2698, 0.7894, 0.3645, 0.7894, 0.3645, 0.7976, 0.2698, 0.7976, 0.2698, 0.7894, 0.5525, 0.8336, 0.5821, 0.8631, 0.5968, 0.844, 0.5606, 0.8231, 0.5525, 0.8336, 0.5968, 0.844, 0.542, 0.8417, 0.5629, 0.8779, 0.5821, 0.8631, 0.542, 0.8417, 0.5821, 0.8631, 0.5525, 0.8336, 0.5297, 0.8468, 0.5405, 0.8871, 0.5629, 0.8779, 0.5297, 0.8468, 0.5629, 0.8779, 0.542, 0.8417, 0.5657, 0.8108, 0.5968, 0.844, 0.6061, 0.8216, 0.5657, 0.8108, 0.5606, 0.8231, 0.5968, 0.844, 0.5166, 0.8485, 0.5166, 0.8903, 0.5405, 0.8871, 0.5166, 0.8485, 0.5405, 0.8871, 0.5297, 0.8468, 0.5674, 0.7976, 0.6061, 0.8216, 0.6092, 0.7976, 0.5674, 0.7976, 0.6092, 0.7976, 0.6092, 0.7894, 0.5674, 0.7976, 0.5657, 0.8108, 0.6061, 0.8216, 0.5674, 0.7894, 0.5674, 0.7976, 0.6092, 0.7894, 0.4843, 0.8485, 0.4843, 0.8903, 0.5166, 0.8903, 0.4843, 0.8485, 0.5166, 0.8903, 0.5166, 0.8485, 0.3766, 0.9489, 0.3734, 0.9954, 0.4151, 0.9983, 0.3766, 0.9489, 0.4151, 0.9983, 0.4183, 0.9518, 0.4576, 0.8518, 0.4679, 0.8923, 0.4843, 0.8903, 0.4576, 0.8518, 0.4526, 0.8984, 0.4679, 0.8923, 0.4576, 0.8518, 0.4843, 0.8903, 0.4843, 0.8485, 0.3819, 0.9225, 0.4183, 0.9518, 0.4215, 0.9356, 0.3819, 0.9225, 0.3766, 0.9489, 0.4183, 0.9518, 0.4325, 0.8617, 0.4526, 0.8984, 0.4576, 0.8518, 0.3935, 0.8982, 0.4215, 0.9356, 0.4286, 0.9207, 0.3935, 0.8982, 0.3819, 0.9225, 0.4215, 0.9356, 0.4107, 0.8775, 0.4392, 0.908, 0.4526, 0.8984, 0.4107, 0.8775, 0.4286, 0.9207, 0.4392, 0.908, 0.4107, 0.8775, 0.4526, 0.8984, 0.4325, 0.8617, 0.4107, 0.8775, 0.3935, 0.8982, 0.4286, 0.9207, 0.5525, 0.8336, 0.5968, 0.844, 0.5821, 0.8631, 0.542, 0.8417, 0.5821, 0.8631, 0.5629, 0.8779, 0.542, 0.8417, 0.5525, 0.8336, 0.5821, 0.8631, 0.5606, 0.8231, 0.5968, 0.844, 0.5525, 0.8336, 0.5297, 0.8468, 0.5629, 0.8779, 0.5405, 0.8871, 0.5297, 0.8468, 0.542, 0.8417, 0.5629, 0.8779, 0.5657, 0.8108, 0.6061, 0.8216, 0.5968, 0.844, 0.5657, 0.8108, 0.5968, 0.844, 0.5606, 0.8231, 0.5674, 0.7976, 0.6092, 0.7976, 0.6061, 0.8216, 0.5674, 0.7976, 0.6092, 0.7894, 0.6092, 0.7976, 0.5674, 0.7976, 0.6061, 0.8216, 0.5657, 0.8108, 0.5166, 0.8485, 0.5405, 0.8871, 0.5166, 0.8903, 0.5166, 0.8485, 0.5297, 0.8468, 0.5405, 0.8871, 0.5674, 0.7894, 0.6092, 0.7894, 0.5674, 0.7976, 0.4843, 0.8485, 0.5166, 0.8903, 0.4843, 0.8903, 0.4843, 0.8485, 0.5166, 0.8485, 0.5166, 0.8903, 0.3766, 0.9489, 0.4151, 0.9983, 0.3734, 0.9954, 0.3766, 0.9489, 0.4183, 0.9518, 0.4151, 0.9983, 0.4576, 0.8518, 0.4843, 0.8903, 0.4679, 0.8923, 0.4576, 0.8518, 0.4679, 0.8923, 0.4526, 0.8984, 0.4576, 0.8518, 0.4843, 0.8485, 0.4843, 0.8903, 0.3819, 0.9225, 0.4215, 0.9356, 0.4183, 0.9518, 0.3819, 0.9225, 0.4183, 0.9518, 0.3766, 0.9489, 0.4325, 0.8617, 0.4576, 0.8518, 0.4526, 0.8984, 0.3935, 0.8982, 0.4286, 0.9207, 0.4215, 0.9356, 0.3935, 0.8982, 0.4215, 0.9356, 0.3819, 0.9225, 0.4107, 0.8775, 0.4526, 0.8984, 0.4392, 0.908, 0.4107, 0.8775, 0.4392, 0.908, 0.4286, 0.9207, 0.4107, 0.8775, 0.4325, 0.8617, 0.4526, 0.8984, 0.4107, 0.8775, 0.4286, 0.9207, 0.3935, 0.8982, 0.2698, 0.6092, 0.2698, 0.5674, 0.3645, 0.5674, 0.2698, 0.6092, 0.3645, 0.5674, 0.3645, 0.6092, 0.2698, 0.2073, 0.3645, 0.199, 0.2698, 0.199, 0.2698, 0.2073, 0.3645, 0.2073, 0.3645, 0.199, 0.3645, 0.5405, 0.3645, 0.5166, 0.2698, 0.5166, 0.3645, 0.5405, 0.2698, 0.5166, 0.2698, 0.5405, 0.3645, 0.5629, 0.2698, 0.5405, 0.2698, 0.5629, 0.3645, 0.5629, 0.3645, 0.5405, 0.2698, 0.5405, 0.3645, 0.5821, 0.2698, 0.5629, 0.2698, 0.5821, 0.3645, 0.5821, 0.3645, 0.5629, 0.2698, 0.5629, 0.3645, 0.1527, 0.2698, 0.1335, 0.2698, 0.1527, 0.3645, 0.1527, 0.3645, 0.1335, 0.2698, 0.1335, 0.3645, 0.175, 0.2698, 0.1527, 0.2698, 0.175, 0.3645, 0.175, 0.3645, 0.1527, 0.2698, 0.1527, 0.3645, 0.199, 0.2698, 0.175, 0.2698, 0.199, 0.3645, 0.199, 0.3645, 0.175, 0.2698, 0.175, 0.2698, 0.5166, 0.3645, 0.4843, 0.2698, 0.4843, 0.2698, 0.5166, 0.3645, 0.5166, 0.3645, 0.4843, 0.3645, 0.4679, 0.2698, 0.4843, 0.3645, 0.4843, 0.3645, 0.4679, 0.2698, 0.4679, 0.2698, 0.4843, 0.3645, 0.4526, 0.2698, 0.4526, 0.2698, 0.4679, 0.3645, 0.4526, 0.2698, 0.4679, 0.3645, 0.4679, 0.3645, 0.4392, 0.2698, 0.4392, 0.2698, 0.4526, 0.3645, 0.4392, 0.2698, 0.4526, 0.3645, 0.4526, 0.3645, 0.0759, 0.2698, 0.0759, 0.2698, 0.08857, 0.3645, 0.0759, 0.2698, 0.08857, 0.3645, 0.08857, 0.3645, 0.061, 0.2698, 0.061, 0.2698, 0.0759, 0.3645, 0.061, 0.2698, 0.0759, 0.3645, 0.0759, 0.3645, 0.04481, 0.2698, 0.04481, 0.2698, 0.061, 0.3645, 0.04481, 0.2698, 0.061, 0.3645, 0.061, 0.2698, 0.04481, 0.3645, -0.001688, 0.2698, -0.001688, 0.2698, 0.04481, 0.3645, 0.04481, 0.3645, -0.001688, 0.2698, 0.4151, 0.3645, 0.3734, 0.2698, 0.3734, 0.2698, 0.4151, 0.3645, 0.4151, 0.3645, 0.3734, 0.2698, 0.001227, 0.3645, 0.04772, 0.2698, 0.04772, 0.2698, 0.001227, 0.3645, 0.001227, 0.3645, 0.04772, 0.3645, 0.4576, 0.3645, 0.4843, 0.2698, 0.4843, 0.3645, 0.4576, 0.2698, 0.4843, 0.2698, 0.4576, 0.3645, 0.4325, 0.2698, 0.4576, 0.2698, 0.4325, 0.3645, 0.4325, 0.3645, 0.4576, 0.2698, 0.4576, 0.3645, 0.4107, 0.2698, 0.4325, 0.2698, 0.4107, 0.3645, 0.4107, 0.3645, 0.4325, 0.2698, 0.4325, 0.3645, 0.09846, 0.2698, 0.1191, 0.2698, 0.09846, 0.3645, 0.09846, 0.3645, 0.1191, 0.2698, 0.1191, 0.3645, 0.07415, 0.2698, 0.09846, 0.2698, 0.07415, 0.3645, 0.07415, 0.3645, 0.09846, 0.2698, 0.09846, 0.3645, 0.04772, 0.2698, 0.07415, 0.2698, 0.04772, 0.3645, 0.04772, 0.3645, 0.07415, 0.2698, 0.07415, 0.2698, 0.4843, 0.3645, 0.5166, 0.2698, 0.5166, 0.2698, 0.4843, 0.3645, 0.4843, 0.3645, 0.5166, 0.3645, 0.5297, 0.2698, 0.5166, 0.3645, 0.5166, 0.3645, 0.5297, 0.2698, 0.5297, 0.2698, 0.5166, 0.3645, 0.542, 0.2698, 0.542, 0.2698, 0.5297, 0.3645, 0.542, 0.2698, 0.5297, 0.3645, 0.5297, 0.3645, 0.5525, 0.2698, 0.5525, 0.2698, 0.542, 0.3645, 0.5525, 0.2698, 0.542, 0.3645, 0.542, 0.3645, 0.1736, 0.2698, 0.1736, 0.2698, 0.163, 0.3645, 0.1736, 0.2698, 0.163, 0.3645, 0.163, 0.3645, 0.1858, 0.2698, 0.1858, 0.2698, 0.1736, 0.3645, 0.1858, 0.2698, 0.1736, 0.3645, 0.1736, 0.3645, 0.199, 0.2698, 0.199, 0.2698, 0.1858, 0.3645, 0.199, 0.2698, 0.1858, 0.3645, 0.1858, 0.2698, 0.199, 0.3645, 0.2073, 0.2698, 0.2073, 0.2698, 0.199, 0.3645, 0.199, 0.3645, 0.2073, 0.4183, 0.04481, 0.4151, -0.001688, 0.3734, 0.001227, 0.4183, 0.04481, 0.3734, 0.001227, 0.3766, 0.04772, 0.4215, 0.061, 0.3766, 0.04772, 0.3819, 0.07415, 0.4215, 0.061, 0.4183, 0.04481, 0.3766, 0.04772, 0.4286, 0.0759, 0.3819, 0.07415, 0.3935, 0.09846, 0.4286, 0.0759, 0.4215, 0.061, 0.3819, 0.07415, 0.4107, 0.1191, 0.4392, 0.08857, 0.4286, 0.0759, 0.4107, 0.1191, 0.4286, 0.0759, 0.3935, 0.09846, 0.4325, 0.1349, 0.4526, 0.09824, 0.4392, 0.08857, 0.4325, 0.1349, 0.4392, 0.08857, 0.4107, 0.1191, 0.4576, 0.1448, 0.4679, 0.1043, 0.4526, 0.09824, 0.4576, 0.1448, 0.4526, 0.09824, 0.4325, 0.1349, 0.4843, 0.1481, 0.4843, 0.1063, 0.4679, 0.1043, 0.4843, 0.1481, 0.4679, 0.1043, 0.4576, 0.1448, 0.5166, 0.1481, 0.5166, 0.1063, 0.4843, 0.1063, 0.5166, 0.1481, 0.4843, 0.1063, 0.4843, 0.1481, 0.5297, 0.1499, 0.5405, 0.1095, 0.5166, 0.1063, 0.5297, 0.1499, 0.5166, 0.1063, 0.5166, 0.1481, 0.542, 0.1549, 0.5629, 0.1188, 0.5405, 0.1095, 0.542, 0.1549, 0.5405, 0.1095, 0.5297, 0.1499, 0.5525, 0.163, 0.5821, 0.1335, 0.5629, 0.1188, 0.5525, 0.163, 0.5629, 0.1188, 0.542, 0.1549, 0.5968, 0.1527, 0.5525, 0.163, 0.5606, 0.1736, 0.5968, 0.1527, 0.5821, 0.1335, 0.5525, 0.163, 0.6061, 0.175, 0.5606, 0.1736, 0.5657, 0.1858, 0.6061, 0.175, 0.5657, 0.1858, 0.5674, 0.199, 0.6061, 0.175, 0.5968, 0.1527, 0.5606, 0.1736, 0.6092, 0.199, 0.6061, 0.175, 0.5674, 0.199, 0.6092, 0.2073, 0.5674, 0.199, 0.5674, 0.2073, 0.6092, 0.2073, 0.6092, 0.199, 0.5674, 0.199, 0.4183, 0.04481, 0.3734, 0.001227, 0.4151, -0.001688, 0.4183, 0.04481, 0.3766, 0.04772, 0.3734, 0.001227, 0.4215, 0.061, 0.3819, 0.07415, 0.3766, 0.04772, 0.4215, 0.061, 0.3766, 0.04772, 0.4183, 0.04481, 0.4286, 0.0759, 0.3935, 0.09846, 0.3819, 0.07415, 0.4286, 0.0759, 0.3819, 0.07415, 0.4215, 0.061, 0.4107, 0.1191, 0.4286, 0.0759, 0.4392, 0.08857, 0.4107, 0.1191, 0.3935, 0.09846, 0.4286, 0.0759, 0.4325, 0.1349, 0.4392, 0.08857, 0.4526, 0.09824, 0.4325, 0.1349, 0.4107, 0.1191, 0.4392, 0.08857, 0.4576, 0.1448, 0.4526, 0.09824, 0.4679, 0.1043, 0.4576, 0.1448, 0.4325, 0.1349, 0.4526, 0.09824, 0.4843, 0.1481, 0.4679, 0.1043, 0.4843, 0.1063, 0.4843, 0.1481, 0.4576, 0.1448, 0.4679, 0.1043, 0.5166, 0.1481, 0.4843, 0.1063, 0.5166, 0.1063, 0.5166, 0.1481, 0.4843, 0.1481, 0.4843, 0.1063, 0.5297, 0.1499, 0.5166, 0.1063, 0.5405, 0.1095, 0.5297, 0.1499, 0.5166, 0.1481, 0.5166, 0.1063, 0.542, 0.1549, 0.5405, 0.1095, 0.5629, 0.1188, 0.542, 0.1549, 0.5297, 0.1499, 0.5405, 0.1095, 0.5525, 0.163, 0.5629, 0.1188, 0.5821, 0.1335, 0.5525, 0.163, 0.542, 0.1549, 0.5629, 0.1188, 0.5968, 0.1527, 0.5606, 0.1736, 0.5525, 0.163, 0.5968, 0.1527, 0.5525, 0.163, 0.5821, 0.1335, 0.6061, 0.175, 0.5657, 0.1858, 0.5606, 0.1736, 0.6061, 0.175, 0.5674, 0.199, 0.5657, 0.1858, 0.6061, 0.175, 0.5606, 0.1736, 0.5968, 0.1527, 0.6092, 0.199, 0.5674, 0.199, 0.6061, 0.175, 0.6092, 0.2073, 0.5674, 0.2073, 0.5674, 0.199, 0.6092, 0.2073, 0.5674, 0.199, 0.6092, 0.199, 0.7302, 0.5674, 0.7302, 0.6092, 0.6354, 0.6092, 0.7302, 0.5674, 0.6354, 0.6092, 0.6354, 0.5674, 0.6354, 0.2073, 0.7302, 0.199, 0.6354, 0.199, 0.6354, 0.2073, 0.7302, 0.2073, 0.7302, 0.199, 0.6354, 0.175, 0.6354, 0.199, 0.7302, 0.199, 0.6354, 0.175, 0.7302, 0.199, 0.7302, 0.175, 0.6354, 0.1527, 0.7302, 0.175, 0.7302, 0.1527, 0.6354, 0.1527, 0.6354, 0.175, 0.7302, 0.175, 0.6354, 0.1335, 0.7302, 0.1527, 0.7302, 0.1335, 0.6354, 0.1335, 0.6354, 0.1527, 0.7302, 0.1527, 0.6354, 0.5629, 0.7302, 0.5821, 0.7302, 0.5629, 0.6354, 0.5629, 0.6354, 0.5821, 0.7302, 0.5821, 0.6354, 0.5405, 0.7302, 0.5629, 0.7302, 0.5405, 0.6354, 0.5405, 0.6354, 0.5629, 0.7302, 0.5629, 0.6354, 0.5166, 0.7302, 0.5405, 0.7302, 0.5166, 0.6354, 0.5166, 0.6354, 0.5405, 0.7302, 0.5405, 0.6354, 0.5166, 0.7302, 0.4843, 0.6354, 0.4843, 0.6354, 0.5166, 0.7302, 0.5166, 0.7302, 0.4843, 0.6354, 0.061, 0.7302, 0.04481, 0.6354, 0.04481, 0.6354, 0.061, 0.7302, 0.061, 0.7302, 0.04481, 0.6354, 0.0759, 0.7302, 0.0759, 0.7302, 0.061, 0.6354, 0.0759, 0.7302, 0.061, 0.6354, 0.061, 0.6354, 0.08857, 0.7302, 0.08857, 0.7302, 0.0759, 0.6354, 0.08857, 0.7302, 0.0759, 0.6354, 0.0759, 0.6354, 0.4526, 0.7302, 0.4526, 0.7302, 0.4392, 0.6354, 0.4526, 0.7302, 0.4392, 0.6354, 0.4392, 0.6354, 0.4679, 0.7302, 0.4679, 0.7302, 0.4526, 0.6354, 0.4679, 0.7302, 0.4526, 0.6354, 0.4526, 0.6354, 0.4843, 0.7302, 0.4843, 0.7302, 0.4679, 0.6354, 0.4843, 0.7302, 0.4679, 0.6354, 0.4679, 0.6354, 0.04481, 0.7302, -0.001688, 0.6354, -0.001688, 0.6354, 0.04481, 0.7302, 0.04481, 0.7302, -0.001688, 0.6354, 0.4151, 0.7302, 0.3734, 0.6354, 0.3734, 0.6354, 0.4151, 0.7302, 0.4151, 0.7302, 0.3734, 0.6354, 0.001227, 0.7302, 0.04772, 0.6354, 0.04772, 0.6354, 0.001227, 0.7302, 0.001227, 0.7302, 0.04772, 0.6354, 0.07415, 0.6354, 0.04772, 0.7302, 0.04772, 0.6354, 0.07415, 0.7302, 0.04772, 0.7302, 0.07415, 0.6354, 0.09846, 0.7302, 0.07415, 0.7302, 0.09846, 0.6354, 0.09846, 0.6354, 0.07415, 0.7302, 0.07415, 0.6354, 0.1191, 0.7302, 0.09846, 0.7302, 0.1191, 0.6354, 0.1191, 0.6354, 0.09846, 0.7302, 0.09846, 0.6354, 0.4325, 0.7302, 0.4107, 0.7302, 0.4325, 0.6354, 0.4325, 0.6354, 0.4107, 0.7302, 0.4107, 0.6354, 0.4576, 0.7302, 0.4325, 0.7302, 0.4576, 0.6354, 0.4576, 0.6354, 0.4325, 0.7302, 0.4325, 0.6354, 0.4843, 0.7302, 0.4576, 0.7302, 0.4843, 0.6354, 0.4843, 0.6354, 0.4576, 0.7302, 0.4576, 0.6354, 0.4843, 0.7302, 0.5166, 0.6354, 0.5166, 0.6354, 0.4843, 0.7302, 0.4843, 0.7302, 0.5166, 0.6354, 0.1858, 0.7302, 0.199, 0.6354, 0.199, 0.6354, 0.1858, 0.7302, 0.1858, 0.7302, 0.199, 0.6354, 0.1736, 0.7302, 0.1736, 0.7302, 0.1858, 0.6354, 0.1736, 0.7302, 0.1858, 0.6354, 0.1858, 0.6354, 0.163, 0.7302, 0.163, 0.7302, 0.1736, 0.6354, 0.163, 0.7302, 0.1736, 0.6354, 0.1736, 0.6354, 0.542, 0.7302, 0.5297, 0.7302, 0.542, 0.6354, 0.542, 0.7302, 0.542, 0.7302, 0.5525, 0.6354, 0.542, 0.7302, 0.5525, 0.6354, 0.5525, 0.6354, 0.5297, 0.7302, 0.5297, 0.6354, 0.542, 0.6354, 0.5166, 0.7302, 0.5166, 0.7302, 0.5297, 0.6354, 0.5166, 0.7302, 0.5297, 0.6354, 0.5297, 0.6354, 0.199, 0.7302, 0.2073, 0.6354, 0.2073, 0.6354, 0.199, 0.7302, 0.199, 0.7302, 0.2073, 0.5525, 0.163, 0.5821, 0.1335, 0.5968, 0.1527, 0.5606, 0.1736, 0.5525, 0.163, 0.5968, 0.1527, 0.542, 0.1549, 0.5629, 0.1188, 0.5821, 0.1335, 0.542, 0.1549, 0.5821, 0.1335, 0.5525, 0.163, 0.5297, 0.1499, 0.5405, 0.1095, 0.5629, 0.1188, 0.5297, 0.1499, 0.5629, 0.1188, 0.542, 0.1549, 0.5657, 0.1858, 0.5968, 0.1527, 0.6061, 0.175, 0.5657, 0.1858, 0.5606, 0.1736, 0.5968, 0.1527, 0.5166, 0.1481, 0.5166, 0.1063, 0.5405, 0.1095, 0.5166, 0.1481, 0.5405, 0.1095, 0.5297, 0.1499, 0.5674, 0.199, 0.6061, 0.175, 0.6092, 0.199, 0.5674, 0.199, 0.6092, 0.199, 0.6092, 0.2073, 0.5674, 0.199, 0.5657, 0.1858, 0.6061, 0.175, 0.5674, 0.2073, 0.5674, 0.199, 0.6092, 0.2073, 0.4843, 0.1481, 0.4843, 0.1063, 0.5166, 0.1063, 0.4843, 0.1481, 0.5166, 0.1063, 0.5166, 0.1481, 0.3766, 0.04772, 0.3734, 0.001227, 0.4151, -0.001688, 0.3766, 0.04772, 0.4151, -0.001688, 0.4183, 0.04481, 0.4576, 0.1448, 0.4679, 0.1043, 0.4843, 0.1063, 0.4576, 0.1448, 0.4526, 0.09824, 0.4679, 0.1043, 0.4576, 0.1448, 0.4843, 0.1063, 0.4843, 0.1481, 0.3819, 0.07415, 0.4183, 0.04481, 0.4215, 0.061, 0.3819, 0.07415, 0.3766, 0.04772, 0.4183, 0.04481, 0.4325, 0.1349, 0.4526, 0.09824, 0.4576, 0.1448, 0.3935, 0.09846, 0.4215, 0.061, 0.4286, 0.0759, 0.3935, 0.09846, 0.3819, 0.07415, 0.4215, 0.061, 0.4107, 0.1191, 0.4392, 0.08857, 0.4526, 0.09824, 0.4107, 0.1191, 0.4286, 0.0759, 0.4392, 0.08857, 0.4107, 0.1191, 0.4526, 0.09824, 0.4325, 0.1349, 0.4107, 0.1191, 0.3935, 0.09846, 0.4286, 0.0759, 0.5525, 0.163, 0.5968, 0.1527, 0.5821, 0.1335, 0.542, 0.1549, 0.5821, 0.1335, 0.5629, 0.1188, 0.542, 0.1549, 0.5525, 0.163, 0.5821, 0.1335, 0.5606, 0.1736, 0.5968, 0.1527, 0.5525, 0.163, 0.5297, 0.1499, 0.5629, 0.1188, 0.5405, 0.1095, 0.5297, 0.1499, 0.542, 0.1549, 0.5629, 0.1188, 0.5657, 0.1858, 0.6061, 0.175, 0.5968, 0.1527, 0.5657, 0.1858, 0.5968, 0.1527, 0.5606, 0.1736, 0.5674, 0.199, 0.6092, 0.199, 0.6061, 0.175, 0.5674, 0.199, 0.6092, 0.2073, 0.6092, 0.199, 0.5674, 0.199, 0.6061, 0.175, 0.5657, 0.1858, 0.5166, 0.1481, 0.5405, 0.1095, 0.5166, 0.1063, 0.5166, 0.1481, 0.5297, 0.1499, 0.5405, 0.1095, 0.5674, 0.2073, 0.6092, 0.2073, 0.5674, 0.199, 0.4843, 0.1481, 0.5166, 0.1063, 0.4843, 0.1063, 0.4843, 0.1481, 0.5166, 0.1481, 0.5166, 0.1063, 0.3766, 0.04772, 0.4151, -0.001688, 0.3734, 0.001227, 0.3766, 0.04772, 0.4183, 0.04481, 0.4151, -0.001688, 0.4576, 0.1448, 0.4843, 0.1063, 0.4679, 0.1043, 0.4576, 0.1448, 0.4679, 0.1043, 0.4526, 0.09824, 0.4576, 0.1448, 0.4843, 0.1481, 0.4843, 0.1063, 0.3819, 0.07415, 0.4215, 0.061, 0.4183, 0.04481, 0.3819, 0.07415, 0.4183, 0.04481, 0.3766, 0.04772, 0.4325, 0.1349, 0.4576, 0.1448, 0.4526, 0.09824, 0.3935, 0.09846, 0.4286, 0.0759, 0.4215, 0.061, 0.3935, 0.09846, 0.4215, 0.061, 0.3819, 0.07415, 0.4107, 0.1191, 0.4526, 0.09824, 0.4392, 0.08857, 0.4107, 0.1191, 0.4392, 0.08857, 0.4286, 0.0759, 0.4107, 0.1191, 0.4325, 0.1349, 0.4526, 0.09824, 0.4107, 0.1191, 0.4286, 0.0759, 0.3935, 0.09846])
me_shape_9_indexedfaceset.materials.append(mat_metal_pins)
me_shape_9_indexedfaceset.materials.append(mat_plastic_chip)
me_shape_9_indexedfaceset.update()

# ---- objects
ob_shape_9_indexedfaceset = bpy.data.objects.new('SHAPE_9_IndexedFaceSet', me_shape_9_indexedfaceset)

# ---- transforms, parenting, visibility, modifiers, constraints
ob_shape_9_indexedfaceset.location = (0.0, 0.0, 0.0)
ob_shape_9_indexedfaceset.rotation_euler = (1.571, 0.0, -1.571)
ob_shape_9_indexedfaceset.scale = (2.54, 2.54, 2.54)
_m = ob_shape_9_indexedfaceset.modifiers.new('Bevel', 'BEVEL')
_m.segments = 3
_m = ob_shape_9_indexedfaceset.modifiers.new('Auto Smooth', 'NODES')
_m.node_group = ng_auto_smooth
_gi = [s.identifier for s in ng_auto_smooth.interface.items_tree if s.item_type == 'SOCKET' and s.in_out == 'INPUT']
_m[_gi[1]] = 0.5236  # Angle

# ---- collection membership
col_collection.objects.link(ob_shape_9_indexedfaceset)

# ---- scene / render settings (as saved in the file)
scene.frame_start = 1; scene.frame_end = 250; scene.frame_set(1)
scene.render.engine = 'CYCLES'
scene.cycles.sampling_pattern = 'TABULATED_SOBOL'
scene.cycles.use_light_tree = False
scene.eevee.ray_tracing_options.trace_max_roughness = 0.0
scene.view_settings.view_transform = 'Filmic'
bpy.context.view_layer.update()

# ---- added for rendering (the .blend has no active camera and no usable light): camera, sun
cam_auto = bpy.data.cameras.new('AutoCamera')
cam_auto.lens = 50.0
cam_auto.sensor_width = 36.0
cam_auto.clip_end = 1000.0
ob_auto_camera = bpy.data.objects.new('AutoCamera', cam_auto)
scene.collection.objects.link(ob_auto_camera)
ob_auto_camera.location = (8.04306, -9.65168, 7.68529)
ob_auto_camera.rotation_euler = (1.09748, -7.21219e-08, 0.694738)
scene.camera = ob_auto_camera
light_auto_sun = bpy.data.lights.new('AutoSun', 'SUN')
light_auto_sun.energy = 3.0
light_auto_sun.angle = 0.0523599
ob_auto_sun = bpy.data.objects.new('AutoSun', light_auto_sun)
scene.collection.objects.link(ob_auto_sun)
ob_auto_sun.rotation_euler = (0.872665, 0.174533, 0.523599)
bpy.context.view_layer.update()
